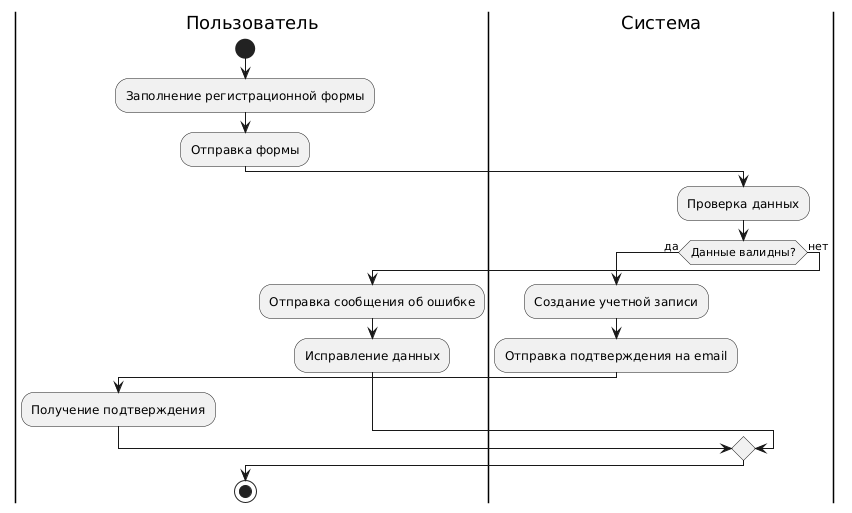

The diagram above was rendered by PlantUML. Its source (embedded in the PNG):
@startuml
|Пользователь|
start
:Заполнение регистрационной формы;
:Отправка формы;
|Система|
:Проверка данных;
if (Данные валидны?) then (да)
  :Создание учетной записи;
  :Отправка подтверждения на email;
  |Пользователь|
  :Получение подтверждения;
else (нет)
  :Отправка сообщения об ошибке;
  |Пользователь|
  :Исправление данных;
endif
stop
@enduml